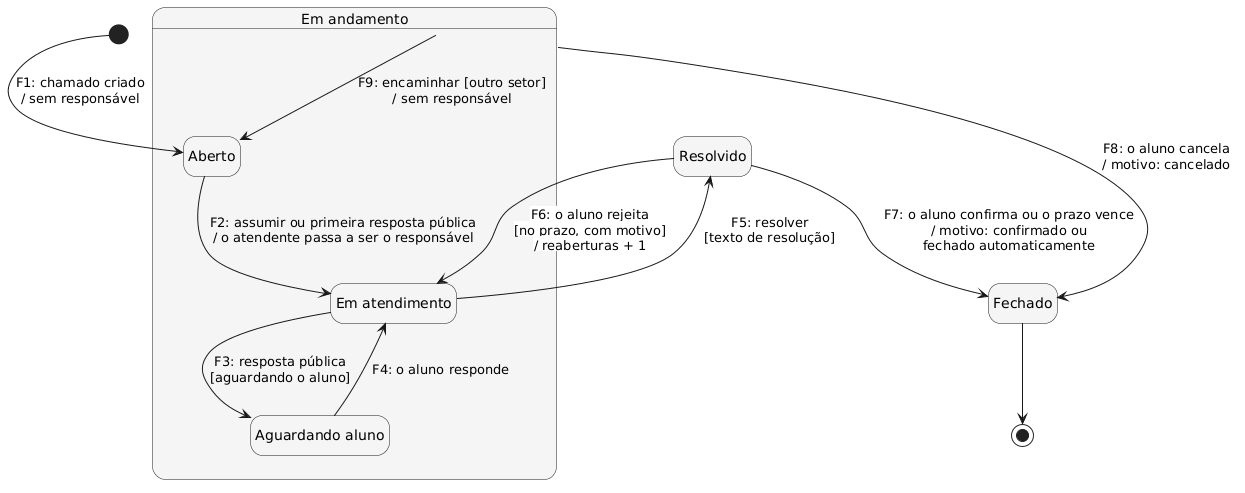

The diagram above was rendered by PlantUML. Its source (embedded in the PNG):
@startuml
skinparam shadowing false
hide empty description

state "Em andamento" as EmAndamento #F5F5F5 {
  state Aberto
  state "Em atendimento" as EmAtendimento
  state "Aguardando aluno" as AguardandoAluno
}
state Resolvido
state Fechado

[*] --> Aberto : F1: chamado criado\n/ sem responsável
Aberto --> EmAtendimento : F2: assumir ou primeira resposta pública\n/ o atendente passa a ser o responsável
EmAtendimento --> AguardandoAluno : F3: resposta pública\n[aguardando o aluno]
AguardandoAluno --> EmAtendimento : F4: o aluno responde
EmAtendimento --> Resolvido : <back:white>F5: resolver\n<back:white>[texto de resolução]
Resolvido --> EmAtendimento : <back:white>F6: o aluno rejeita\n<back:white>[no prazo, com motivo]\n<back:white>/ reaberturas + 1
Resolvido --> Fechado : F7: o aluno confirma ou o prazo vence\n/ motivo: confirmado ou\nfechado automaticamente
EmAndamento --> Fechado : F8: o aluno cancela\n/ motivo: cancelado
EmAndamento --> Aberto : F9: encaminhar [outro setor]\n/ sem responsável
Fechado --> [*]
@enduml